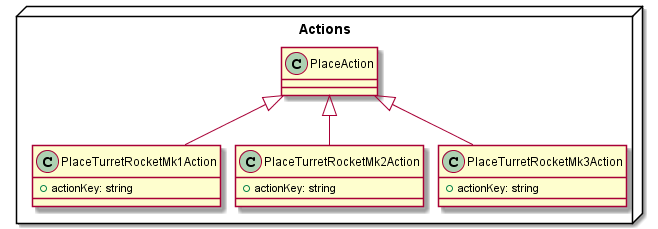

The diagram above was rendered by PlantUML. Its source (embedded in the PNG):
@startuml
skinparam nodesep 15
skinparam ranksep 50
package Actions <<Node>> {
	class PlaceTurretRocketMk1Action extends PlaceAction {
		+actionKey: string
	}

	class PlaceTurretRocketMk2Action extends PlaceAction {
		+actionKey: string
	}

	class PlaceTurretRocketMk3Action extends PlaceAction {
		+actionKey: string
	}
}
@enduml